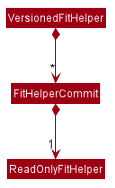

The diagram above was rendered by PlantUML. Its source (embedded in the PNG):
@startuml








skinparam BackgroundColor #FFFFFFF

skinparam Shadowing false

skinparam Class {
    FontColor #FFFFFF
    BorderThickness 1
    BorderColor #FFFFFF
    StereotypeFontColor #FFFFFF
    FontName Arial
}

skinparam Actor {
    BorderColor #000000
    Color #000000
    FontName Arial
}

skinparam Sequence {
    MessageAlign center
    BoxFontSize 15
    BoxPadding 0
    BoxFontColor #FFFFFF
    FontName Arial
}

skinparam Participant {
    FontColor #FFFFFFF
    Padding 20
}

skinparam MinClassWidth 50
skinparam ParticipantPadding 10
skinparam Shadowing false
skinparam DefaultTextAlignment center
skinparam packageStyle Rectangle

hide footbox
hide members
hide circle
skinparam arrowThickness 1.1
skinparam arrowColor #9D0012
skinparam classBackgroundColor #9D0012
skinparam classAttributeIconSize 0
skinparam classAttributeFontColor #FFFFFF

Class VersionedFitHelper
Class FitHelperCommit
Class ReadOnlyFitHelper

VersionedFitHelper *-down-> "*" FitHelperCommit
FitHelperCommit *-down-> "1" ReadOnlyFitHelper
@enduml